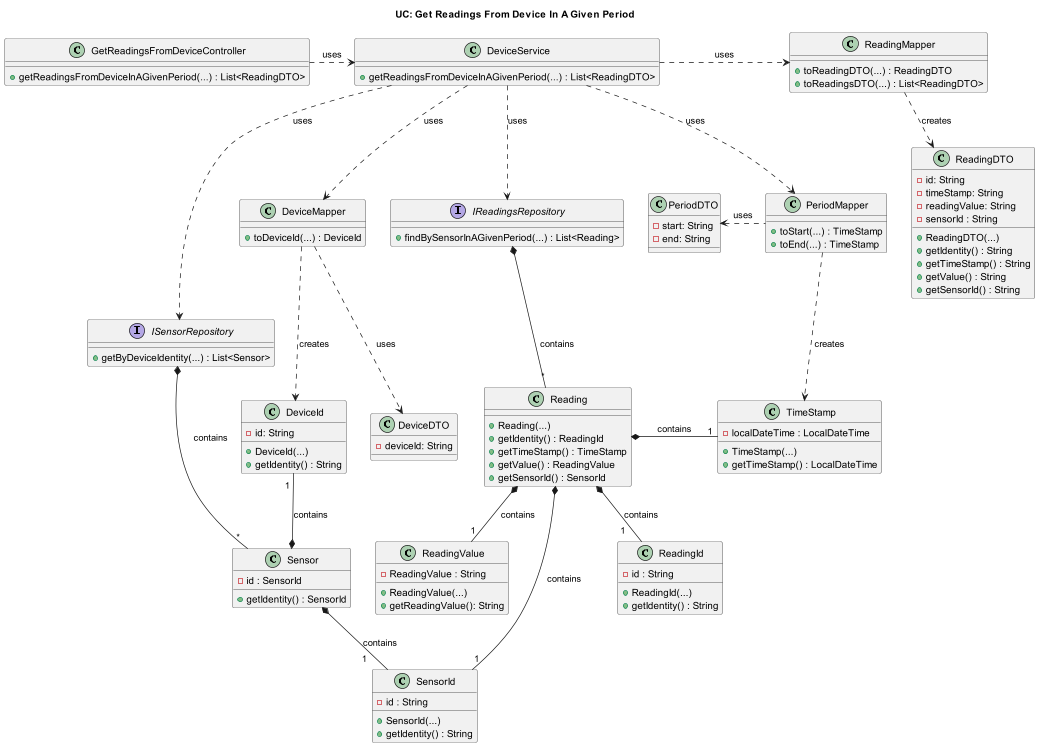

The diagram above was rendered by PlantUML. Its source (embedded in the PNG):
@startuml
title UC: Get Readings From Device In A Given Period
/'US33 As a Room Owner [or Power User, or Administrator],
I want to get a list of all measurement of a device in a room, in a given period.'/

class GetReadingsFromDeviceController{
+ getReadingsFromDeviceInAGivenPeriod(...) : List<ReadingDTO>
}

class DeviceService{
+ getReadingsFromDeviceInAGivenPeriod(...) : List<ReadingDTO>
}

interface ISensorRepository{
+ getByDeviceIdentity(...) : List<Sensor>
}

interface IReadingsRepository{
+ findBySensorInAGivenPeriod(...) : List<Reading>
}

class ReadingMapper{
+ toReadingDTO(...) : ReadingDTO
+ toReadingsDTO(...) : List<ReadingDTO>
}

class Reading{
+ Reading(...)
+ getIdentity() : ReadingId
+ getTimeStamp() : TimeStamp
+ getValue() : ReadingValue
+ getSensorId() : SensorId
}


class TimeStamp{
- localDateTime : LocalDateTime
+ TimeStamp(...)
+ getTimeStamp() : LocalDateTime
}

class ReadingId{
- id : String
+ ReadingId(...)
+ getIdentity() : String
}

class Sensor{
- id : SensorId
+ getIdentity() : SensorId
}

class PeriodMapper{
+ toStart(...) : TimeStamp
+ toEnd(...) : TimeStamp
}

class SensorId{
- id : String
+ SensorId(...)
+ getIdentity() : String
}

class ReadingValue{
- ReadingValue : String
+ ReadingValue(...)
+ getReadingValue(): String
}

class ReadingDTO{
- id: String
- timeStamp: String
- readingValue: String
- sensorId : String
+ ReadingDTO(...)
+ getIdentity() : String
+ getTimeStamp() : String
+ getValue() : String
+ getSensorId() : String
}

class DeviceDTO{
- deviceId: String
}

class DeviceMapper{
+ toDeviceId(...) : DeviceId
}


class DeviceId {
- id: String
+ DeviceId(...)
+ getIdentity() : String
}

class PeriodDTO {
- start: String
- end: String
}


GetReadingsFromDeviceController .> DeviceService : uses
DeviceService  ..>  ISensorRepository : uses
DeviceService ..>  IReadingsRepository : uses
DeviceService .> ReadingMapper : uses
DeviceService .down.> DeviceMapper : uses
DeviceService .down.> PeriodMapper : uses

ReadingMapper  ..>  ReadingDTO : creates


IReadingsRepository *-- "*" Reading : contains
ISensorRepository *-- "*" Sensor : contains

Reading *- "1" TimeStamp : contains
Reading *-- "1    " ReadingId : contains
Reading *-- "1" ReadingValue : contains
Reading *-right- "1" SensorId : contains

Sensor *-- "1     " SensorId : contains
Sensor *-up- "1 " DeviceId : contains

DeviceMapper .down.> DeviceDTO : uses
DeviceMapper .down.> DeviceId : creates

PeriodMapper .left.> PeriodDTO : uses
PeriodMapper .down.> TimeStamp : creates


@enduml